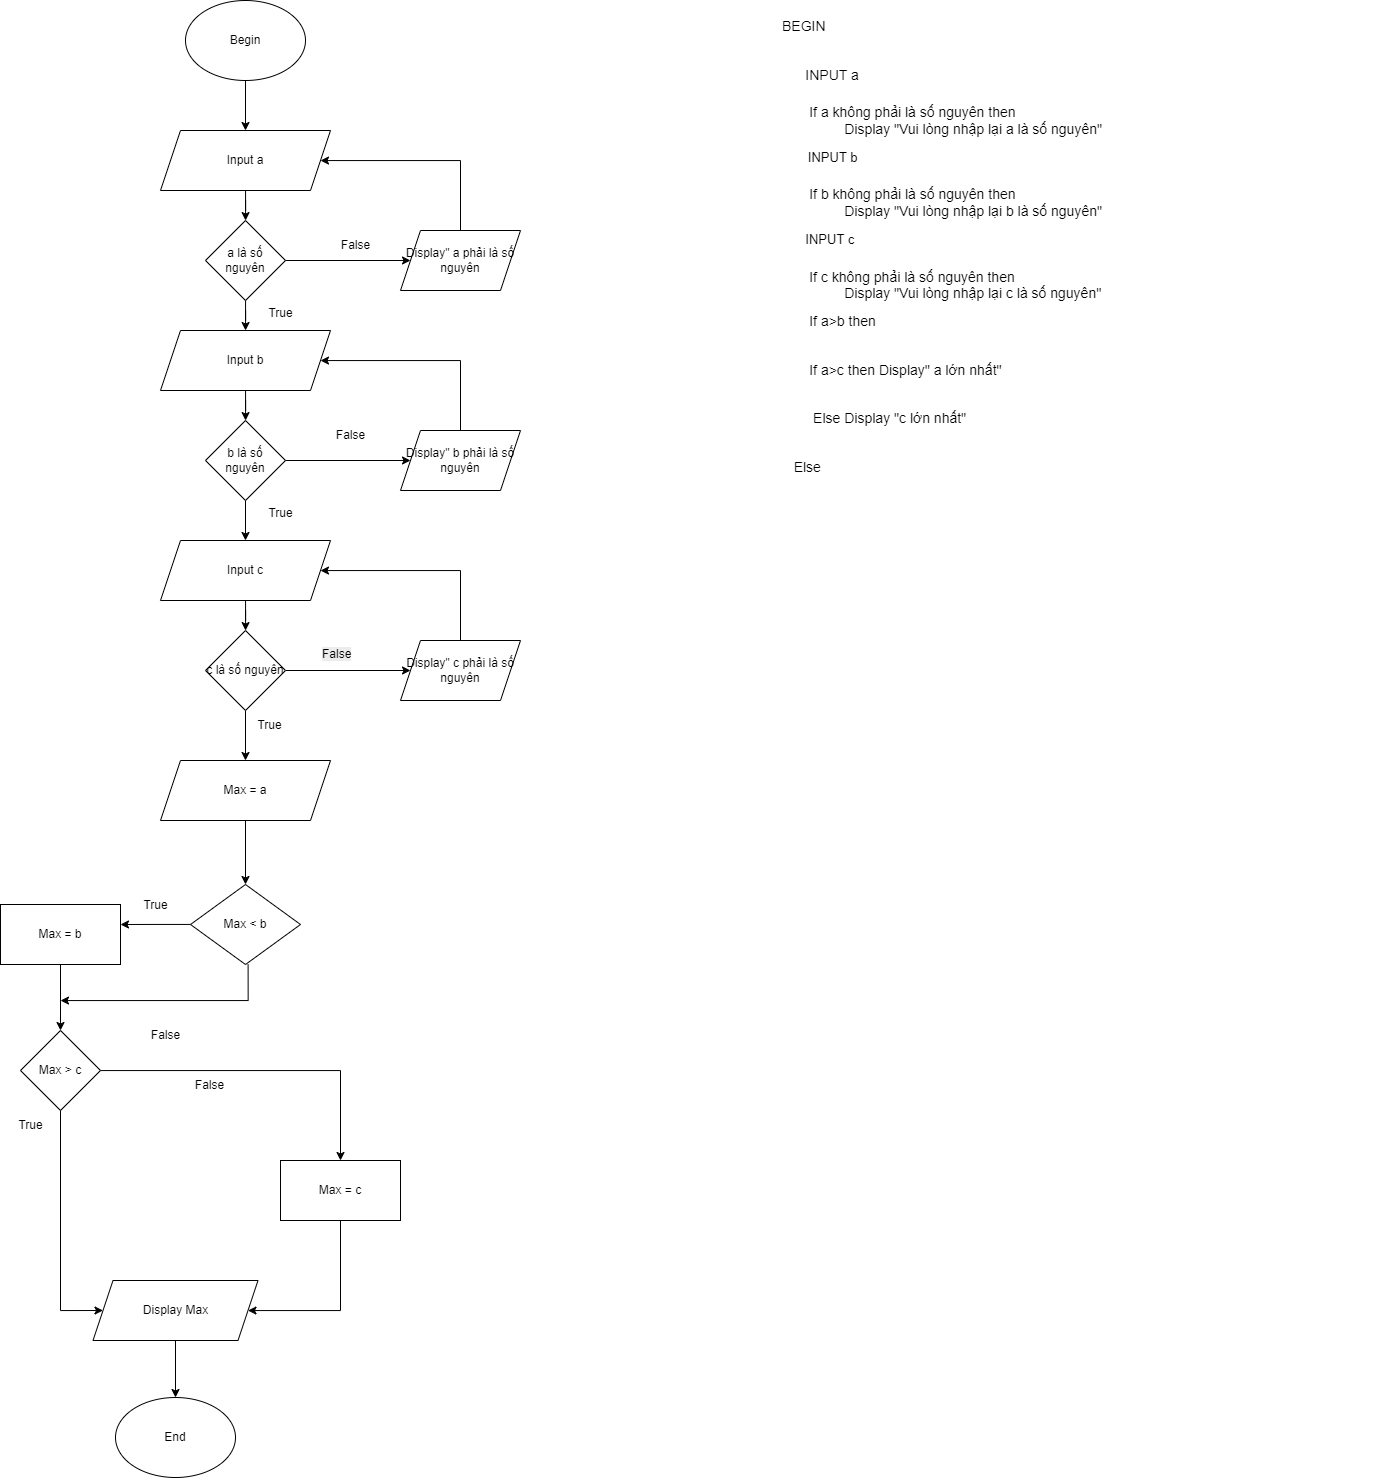

The diagram above was exported from draw.io. Its source (the exported page's mxGraphModel, read from the mxfile embedded in the PNG):
<mxGraphModel dx="1680" dy="825" grid="1" gridSize="10" guides="1" tooltips="1" connect="1" arrows="1" fold="1" page="1" pageScale="1" pageWidth="827" pageHeight="1169" math="0" shadow="0">
  <root>
    <mxCell id="0" />
    <mxCell id="1" parent="0" />
    <mxCell id="0Kf3OyOvHkO98yhHDctI-4" style="edgeStyle=orthogonalEdgeStyle;rounded=0;orthogonalLoop=1;jettySize=auto;html=1;" parent="1" source="0Kf3OyOvHkO98yhHDctI-1" target="0Kf3OyOvHkO98yhHDctI-2" edge="1">
      <mxGeometry relative="1" as="geometry" />
    </mxCell>
    <mxCell id="0Kf3OyOvHkO98yhHDctI-1" value="Begin" style="ellipse;whiteSpace=wrap;html=1;" parent="1" vertex="1">
      <mxGeometry x="355" y="120" width="120" height="80" as="geometry" />
    </mxCell>
    <mxCell id="sQIolzp-w3CVLZ0oP7LQ-7" value="" style="edgeStyle=orthogonalEdgeStyle;rounded=0;orthogonalLoop=1;jettySize=auto;html=1;" parent="1" source="0Kf3OyOvHkO98yhHDctI-2" target="sQIolzp-w3CVLZ0oP7LQ-6" edge="1">
      <mxGeometry relative="1" as="geometry" />
    </mxCell>
    <mxCell id="0Kf3OyOvHkO98yhHDctI-2" value="Input&lt;span style=&quot;background-color: transparent;&quot;&gt;&amp;nbsp;a&lt;/span&gt;" style="shape=parallelogram;perimeter=parallelogramPerimeter;whiteSpace=wrap;html=1;fixedSize=1;" parent="1" vertex="1">
      <mxGeometry x="330" y="250" width="170" height="60" as="geometry" />
    </mxCell>
    <mxCell id="0Kf3OyOvHkO98yhHDctI-3" value="&lt;h1 style=&quot;margin-top: 0px;&quot;&gt;&lt;font style=&quot;font-weight: normal; font-size: 14px;&quot;&gt;BEGIN&lt;/font&gt;&lt;/h1&gt;&lt;h1 style=&quot;margin-top: 0px;&quot;&gt;&lt;font style=&quot;font-weight: normal; font-size: 14px;&quot;&gt;&amp;nbsp; &amp;nbsp; &amp;nbsp; INPUT a&lt;/font&gt;&lt;/h1&gt;&lt;div&gt;&lt;font style=&quot;font-size: 14px;&quot;&gt;&amp;nbsp; &amp;nbsp; &amp;nbsp; &amp;nbsp;If a không phải là số nguyên then&lt;/font&gt;&lt;/div&gt;&lt;div&gt;&lt;font style=&quot;font-size: 14px;&quot;&gt;&lt;span style=&quot;white-space: pre;&quot;&gt;&#09;&lt;/span&gt;&lt;span style=&quot;white-space: pre;&quot;&gt;&#09;&lt;/span&gt;Display &quot;Vui lòng nhập lại a là số nguyên&quot;&lt;br&gt;&lt;/font&gt;&lt;/div&gt;&lt;div&gt;&lt;font style=&quot;&quot;&gt;&lt;h1 style=&quot;margin-top: 0px;&quot;&gt;&lt;span style=&quot;font-size: 14px;&quot;&gt;&amp;nbsp; &lt;/span&gt;&lt;span style=&quot;font-weight: normal;&quot;&gt;&lt;font style=&quot;font-size: 13px;&quot;&gt;&amp;nbsp; &amp;nbsp; &amp;nbsp;INPUT b&lt;/font&gt;&lt;/span&gt;&lt;/h1&gt;&lt;div style=&quot;font-size: 14px;&quot;&gt;&amp;nbsp; &amp;nbsp; &amp;nbsp; &amp;nbsp;If b không phải là số nguyên then&lt;/div&gt;&lt;div style=&quot;font-size: 14px;&quot;&gt;&lt;span style=&quot;white-space: pre;&quot;&gt;&#09;&lt;/span&gt;&lt;span style=&quot;white-space: pre;&quot;&gt;&#09;&lt;/span&gt;Display &quot;Vui lòng nhập lại b là số nguyên&quot;&lt;/div&gt;&lt;div style=&quot;&quot;&gt;&lt;h1 style=&quot;margin-top: 0px;&quot;&gt;&lt;span style=&quot;font-size: 14px;&quot;&gt;&amp;nbsp; &amp;nbsp; &amp;nbsp;&lt;span style=&quot;font-weight: normal;&quot;&gt;&amp;nbsp;&lt;/span&gt;&lt;/span&gt;&lt;font style=&quot;font-size: 13px; font-weight: normal;&quot;&gt;INPUT c&lt;/font&gt;&lt;/h1&gt;&lt;div style=&quot;font-size: 14px;&quot;&gt;&amp;nbsp; &amp;nbsp; &amp;nbsp; &amp;nbsp;If c không phải là số nguyên then&lt;/div&gt;&lt;div style=&quot;font-size: 14px;&quot;&gt;&lt;span style=&quot;white-space: pre;&quot;&gt;&#09;&lt;/span&gt;&lt;span style=&quot;white-space: pre;&quot;&gt;&#09;&lt;/span&gt;Display &quot;Vui lòng nhập lại c là số nguyên&quot;&lt;/div&gt;&lt;/div&gt;&lt;/font&gt;&lt;/div&gt;&lt;h1 style=&quot;margin-top: 0px;&quot;&gt;&lt;font style=&quot;font-weight: normal; font-size: 14px;&quot;&gt;&amp;nbsp; &amp;nbsp; &amp;nbsp; &amp;nbsp;If a&amp;gt;b then&amp;nbsp;&lt;/font&gt;&lt;/h1&gt;&lt;h1 style=&quot;margin-top: 0px;&quot;&gt;&lt;font style=&quot;font-size: 14px;&quot;&gt;&lt;span style=&quot;white-space: normal; font-weight: normal;&quot;&gt;&amp;nbsp; &amp;nbsp; &amp;nbsp; &amp;nbsp;If a&amp;gt;c then Display&quot; a lớn nhất&quot;&lt;/span&gt;&lt;/font&gt;&lt;/h1&gt;&lt;h1 style=&quot;margin-top: 0px;&quot;&gt;&lt;font style=&quot;font-weight: normal; font-size: 14px;&quot;&gt;&amp;nbsp; &amp;nbsp; &amp;nbsp; &amp;nbsp; Else Display &quot;c lớn nhất&quot;&lt;/font&gt;&lt;/h1&gt;&lt;h1 style=&quot;margin-top: 0px;&quot;&gt;&lt;font style=&quot;font-weight: normal; font-size: 14px;&quot;&gt;&amp;nbsp; &amp;nbsp;Else&amp;nbsp;&lt;/font&gt;&lt;/h1&gt;&lt;h1 style=&quot;margin-top: 0px;&quot;&gt;&lt;font style=&quot;font-weight: normal; font-size: 14px;&quot;&gt;&amp;nbsp; &amp;nbsp; &amp;nbsp; &amp;nbsp; If b&amp;gt;c then Display &quot;b lớn nhất&quot;&lt;/font&gt;&lt;/h1&gt;&lt;h1 style=&quot;margin-top: 0px;&quot;&gt;&lt;font style=&quot;font-weight: normal; font-size: 14px;&quot;&gt;&amp;nbsp; &amp;nbsp; &amp;nbsp; &amp;nbsp; Else Display &quot;c lớn nhất&quot;&lt;/font&gt;&lt;/h1&gt;&lt;h1 style=&quot;margin-top: 0px;&quot;&gt;&lt;font style=&quot;font-weight: normal; font-size: 14px;&quot;&gt;END&lt;/font&gt;&lt;/h1&gt;&lt;div&gt;&lt;br&gt;&lt;/div&gt;" style="text;html=1;whiteSpace=wrap;overflow=hidden;rounded=0;fontSize=13;" parent="1" vertex="1">
      <mxGeometry x="950" y="120" width="600" height="490" as="geometry" />
    </mxCell>
    <mxCell id="0Kf3OyOvHkO98yhHDctI-22" style="edgeStyle=orthogonalEdgeStyle;rounded=0;orthogonalLoop=1;jettySize=auto;html=1;" parent="1" source="0Kf3OyOvHkO98yhHDctI-21" target="0Kf3OyOvHkO98yhHDctI-23" edge="1">
      <mxGeometry relative="1" as="geometry">
        <mxPoint x="405" y="1000" as="targetPoint" />
      </mxGeometry>
    </mxCell>
    <mxCell id="0Kf3OyOvHkO98yhHDctI-21" value="Max = a" style="shape=parallelogram;perimeter=parallelogramPerimeter;whiteSpace=wrap;html=1;fixedSize=1;" parent="1" vertex="1">
      <mxGeometry x="330" y="880" width="170" height="60" as="geometry" />
    </mxCell>
    <mxCell id="0Kf3OyOvHkO98yhHDctI-24" style="edgeStyle=orthogonalEdgeStyle;rounded=0;orthogonalLoop=1;jettySize=auto;html=1;" parent="1" source="0Kf3OyOvHkO98yhHDctI-23" edge="1">
      <mxGeometry relative="1" as="geometry">
        <mxPoint x="290" y="1044" as="targetPoint" />
      </mxGeometry>
    </mxCell>
    <mxCell id="0Kf3OyOvHkO98yhHDctI-23" value="Max &amp;lt; b" style="rhombus;whiteSpace=wrap;html=1;" parent="1" vertex="1">
      <mxGeometry x="360" y="1004" width="110" height="80" as="geometry" />
    </mxCell>
    <mxCell id="0Kf3OyOvHkO98yhHDctI-30" value="" style="edgeStyle=orthogonalEdgeStyle;rounded=0;orthogonalLoop=1;jettySize=auto;html=1;" parent="1" source="0Kf3OyOvHkO98yhHDctI-33" target="0Kf3OyOvHkO98yhHDctI-29" edge="1">
      <mxGeometry relative="1" as="geometry">
        <mxPoint x="250" y="1085" as="sourcePoint" />
      </mxGeometry>
    </mxCell>
    <mxCell id="0Kf3OyOvHkO98yhHDctI-35" style="edgeStyle=orthogonalEdgeStyle;rounded=0;orthogonalLoop=1;jettySize=auto;html=1;entryX=0;entryY=0.5;entryDx=0;entryDy=0;" parent="1" source="0Kf3OyOvHkO98yhHDctI-29" edge="1" target="0Kf3OyOvHkO98yhHDctI-57">
      <mxGeometry relative="1" as="geometry">
        <mxPoint x="230" y="1280" as="targetPoint" />
        <Array as="points">
          <mxPoint x="230" y="1430" />
        </Array>
      </mxGeometry>
    </mxCell>
    <mxCell id="0Kf3OyOvHkO98yhHDctI-53" style="edgeStyle=orthogonalEdgeStyle;rounded=0;orthogonalLoop=1;jettySize=auto;html=1;" parent="1" source="0Kf3OyOvHkO98yhHDctI-29" target="0Kf3OyOvHkO98yhHDctI-54" edge="1">
      <mxGeometry relative="1" as="geometry">
        <mxPoint x="430" y="1280" as="targetPoint" />
      </mxGeometry>
    </mxCell>
    <mxCell id="0Kf3OyOvHkO98yhHDctI-29" value="Max &amp;gt; c" style="rhombus;whiteSpace=wrap;html=1;" parent="1" vertex="1">
      <mxGeometry x="190" y="1150" width="80" height="80" as="geometry" />
    </mxCell>
    <mxCell id="0Kf3OyOvHkO98yhHDctI-33" value="Max = b" style="rounded=0;whiteSpace=wrap;html=1;" parent="1" vertex="1">
      <mxGeometry x="170" y="1024" width="120" height="60" as="geometry" />
    </mxCell>
    <mxCell id="0Kf3OyOvHkO98yhHDctI-34" style="edgeStyle=orthogonalEdgeStyle;rounded=0;orthogonalLoop=1;jettySize=auto;html=1;" parent="1" edge="1">
      <mxGeometry relative="1" as="geometry">
        <mxPoint x="417.6" y="1084" as="sourcePoint" />
        <mxPoint x="230" y="1120" as="targetPoint" />
        <Array as="points">
          <mxPoint x="418" y="1120" />
          <mxPoint x="230" y="1120" />
        </Array>
      </mxGeometry>
    </mxCell>
    <mxCell id="0Kf3OyOvHkO98yhHDctI-36" value="False" style="text;html=1;align=center;verticalAlign=middle;resizable=0;points=[];autosize=1;strokeColor=none;fillColor=none;" parent="1" vertex="1">
      <mxGeometry x="310" y="1140" width="50" height="30" as="geometry" />
    </mxCell>
    <mxCell id="0Kf3OyOvHkO98yhHDctI-37" value="True" style="text;html=1;align=center;verticalAlign=middle;resizable=0;points=[];autosize=1;strokeColor=none;fillColor=none;" parent="1" vertex="1">
      <mxGeometry x="300" y="1010" width="50" height="30" as="geometry" />
    </mxCell>
    <mxCell id="0Kf3OyOvHkO98yhHDctI-51" value="End" style="ellipse;whiteSpace=wrap;html=1;" parent="1" vertex="1">
      <mxGeometry x="285" y="1517" width="120" height="80" as="geometry" />
    </mxCell>
    <mxCell id="0Kf3OyOvHkO98yhHDctI-58" style="edgeStyle=orthogonalEdgeStyle;rounded=0;orthogonalLoop=1;jettySize=auto;html=1;" parent="1" source="0Kf3OyOvHkO98yhHDctI-54" target="0Kf3OyOvHkO98yhHDctI-57" edge="1">
      <mxGeometry relative="1" as="geometry">
        <Array as="points">
          <mxPoint x="510" y="1430" />
        </Array>
      </mxGeometry>
    </mxCell>
    <mxCell id="0Kf3OyOvHkO98yhHDctI-54" value="Max = c" style="rounded=0;whiteSpace=wrap;html=1;" parent="1" vertex="1">
      <mxGeometry x="450" y="1280" width="120" height="60" as="geometry" />
    </mxCell>
    <mxCell id="0Kf3OyOvHkO98yhHDctI-55" value="False" style="text;html=1;align=center;verticalAlign=middle;resizable=0;points=[];autosize=1;strokeColor=none;fillColor=none;" parent="1" vertex="1">
      <mxGeometry x="354" y="1190" width="50" height="30" as="geometry" />
    </mxCell>
    <mxCell id="0Kf3OyOvHkO98yhHDctI-56" value="True" style="text;html=1;align=center;verticalAlign=middle;resizable=0;points=[];autosize=1;strokeColor=none;fillColor=none;" parent="1" vertex="1">
      <mxGeometry x="175" y="1230" width="50" height="30" as="geometry" />
    </mxCell>
    <mxCell id="0Kf3OyOvHkO98yhHDctI-59" style="edgeStyle=orthogonalEdgeStyle;rounded=0;orthogonalLoop=1;jettySize=auto;html=1;" parent="1" source="0Kf3OyOvHkO98yhHDctI-57" target="0Kf3OyOvHkO98yhHDctI-51" edge="1">
      <mxGeometry relative="1" as="geometry" />
    </mxCell>
    <mxCell id="0Kf3OyOvHkO98yhHDctI-57" value="Display Max" style="shape=parallelogram;perimeter=parallelogramPerimeter;whiteSpace=wrap;html=1;fixedSize=1;" parent="1" vertex="1">
      <mxGeometry x="262.5" y="1400" width="165" height="60" as="geometry" />
    </mxCell>
    <mxCell id="sQIolzp-w3CVLZ0oP7LQ-12" value="" style="edgeStyle=orthogonalEdgeStyle;rounded=0;orthogonalLoop=1;jettySize=auto;html=1;" parent="1" source="sQIolzp-w3CVLZ0oP7LQ-6" target="sQIolzp-w3CVLZ0oP7LQ-11" edge="1">
      <mxGeometry relative="1" as="geometry" />
    </mxCell>
    <mxCell id="sQIolzp-w3CVLZ0oP7LQ-30" style="edgeStyle=orthogonalEdgeStyle;rounded=0;orthogonalLoop=1;jettySize=auto;html=1;" parent="1" source="sQIolzp-w3CVLZ0oP7LQ-6" target="sQIolzp-w3CVLZ0oP7LQ-15" edge="1">
      <mxGeometry relative="1" as="geometry" />
    </mxCell>
    <mxCell id="sQIolzp-w3CVLZ0oP7LQ-6" value="a là số nguyên" style="rhombus;whiteSpace=wrap;html=1;" parent="1" vertex="1">
      <mxGeometry x="375" y="340" width="80" height="80" as="geometry" />
    </mxCell>
    <mxCell id="sQIolzp-w3CVLZ0oP7LQ-13" style="edgeStyle=orthogonalEdgeStyle;rounded=0;orthogonalLoop=1;jettySize=auto;html=1;" parent="1" source="sQIolzp-w3CVLZ0oP7LQ-11" target="0Kf3OyOvHkO98yhHDctI-2" edge="1">
      <mxGeometry relative="1" as="geometry">
        <Array as="points">
          <mxPoint x="630" y="280" />
        </Array>
      </mxGeometry>
    </mxCell>
    <mxCell id="sQIolzp-w3CVLZ0oP7LQ-11" value="Display&quot; a phải là số nguyên" style="shape=parallelogram;perimeter=parallelogramPerimeter;whiteSpace=wrap;html=1;fixedSize=1;" parent="1" vertex="1">
      <mxGeometry x="570" y="350" width="120" height="60" as="geometry" />
    </mxCell>
    <mxCell id="sQIolzp-w3CVLZ0oP7LQ-14" value="" style="edgeStyle=orthogonalEdgeStyle;rounded=0;orthogonalLoop=1;jettySize=auto;html=1;" parent="1" source="sQIolzp-w3CVLZ0oP7LQ-15" target="sQIolzp-w3CVLZ0oP7LQ-17" edge="1">
      <mxGeometry relative="1" as="geometry" />
    </mxCell>
    <mxCell id="sQIolzp-w3CVLZ0oP7LQ-15" value="Input b" style="shape=parallelogram;perimeter=parallelogramPerimeter;whiteSpace=wrap;html=1;fixedSize=1;" parent="1" vertex="1">
      <mxGeometry x="330" y="450" width="170" height="60" as="geometry" />
    </mxCell>
    <mxCell id="sQIolzp-w3CVLZ0oP7LQ-16" value="" style="edgeStyle=orthogonalEdgeStyle;rounded=0;orthogonalLoop=1;jettySize=auto;html=1;" parent="1" source="sQIolzp-w3CVLZ0oP7LQ-17" target="sQIolzp-w3CVLZ0oP7LQ-19" edge="1">
      <mxGeometry relative="1" as="geometry" />
    </mxCell>
    <mxCell id="sQIolzp-w3CVLZ0oP7LQ-27" style="edgeStyle=orthogonalEdgeStyle;rounded=0;orthogonalLoop=1;jettySize=auto;html=1;" parent="1" source="sQIolzp-w3CVLZ0oP7LQ-17" target="sQIolzp-w3CVLZ0oP7LQ-21" edge="1">
      <mxGeometry relative="1" as="geometry" />
    </mxCell>
    <mxCell id="sQIolzp-w3CVLZ0oP7LQ-17" value="b là số nguyên" style="rhombus;whiteSpace=wrap;html=1;" parent="1" vertex="1">
      <mxGeometry x="375" y="540" width="80" height="80" as="geometry" />
    </mxCell>
    <mxCell id="sQIolzp-w3CVLZ0oP7LQ-18" style="edgeStyle=orthogonalEdgeStyle;rounded=0;orthogonalLoop=1;jettySize=auto;html=1;" parent="1" source="sQIolzp-w3CVLZ0oP7LQ-19" target="sQIolzp-w3CVLZ0oP7LQ-15" edge="1">
      <mxGeometry relative="1" as="geometry">
        <Array as="points">
          <mxPoint x="630" y="480" />
        </Array>
      </mxGeometry>
    </mxCell>
    <mxCell id="sQIolzp-w3CVLZ0oP7LQ-19" value="Display&quot; b phải là số nguyên" style="shape=parallelogram;perimeter=parallelogramPerimeter;whiteSpace=wrap;html=1;fixedSize=1;" parent="1" vertex="1">
      <mxGeometry x="570" y="550" width="120" height="60" as="geometry" />
    </mxCell>
    <mxCell id="sQIolzp-w3CVLZ0oP7LQ-20" value="" style="edgeStyle=orthogonalEdgeStyle;rounded=0;orthogonalLoop=1;jettySize=auto;html=1;" parent="1" source="sQIolzp-w3CVLZ0oP7LQ-21" target="sQIolzp-w3CVLZ0oP7LQ-23" edge="1">
      <mxGeometry relative="1" as="geometry" />
    </mxCell>
    <mxCell id="sQIolzp-w3CVLZ0oP7LQ-21" value="Input&lt;span style=&quot;background-color: transparent;&quot;&gt;&amp;nbsp;c&lt;/span&gt;" style="shape=parallelogram;perimeter=parallelogramPerimeter;whiteSpace=wrap;html=1;fixedSize=1;" parent="1" vertex="1">
      <mxGeometry x="330" y="660" width="170" height="60" as="geometry" />
    </mxCell>
    <mxCell id="sQIolzp-w3CVLZ0oP7LQ-29" style="edgeStyle=orthogonalEdgeStyle;rounded=0;orthogonalLoop=1;jettySize=auto;html=1;" parent="1" source="sQIolzp-w3CVLZ0oP7LQ-23" target="0Kf3OyOvHkO98yhHDctI-21" edge="1">
      <mxGeometry relative="1" as="geometry" />
    </mxCell>
    <mxCell id="sQIolzp-w3CVLZ0oP7LQ-39" style="edgeStyle=orthogonalEdgeStyle;rounded=0;orthogonalLoop=1;jettySize=auto;html=1;" parent="1" source="sQIolzp-w3CVLZ0oP7LQ-23" target="sQIolzp-w3CVLZ0oP7LQ-25" edge="1">
      <mxGeometry relative="1" as="geometry" />
    </mxCell>
    <mxCell id="sQIolzp-w3CVLZ0oP7LQ-23" value="c là số nguyên" style="rhombus;whiteSpace=wrap;html=1;" parent="1" vertex="1">
      <mxGeometry x="375" y="750" width="80" height="80" as="geometry" />
    </mxCell>
    <mxCell id="sQIolzp-w3CVLZ0oP7LQ-24" style="edgeStyle=orthogonalEdgeStyle;rounded=0;orthogonalLoop=1;jettySize=auto;html=1;" parent="1" source="sQIolzp-w3CVLZ0oP7LQ-25" target="sQIolzp-w3CVLZ0oP7LQ-21" edge="1">
      <mxGeometry relative="1" as="geometry">
        <Array as="points">
          <mxPoint x="630" y="690" />
        </Array>
      </mxGeometry>
    </mxCell>
    <mxCell id="sQIolzp-w3CVLZ0oP7LQ-25" value="Display&quot; c phải là số nguyên" style="shape=parallelogram;perimeter=parallelogramPerimeter;whiteSpace=wrap;html=1;fixedSize=1;" parent="1" vertex="1">
      <mxGeometry x="570" y="760" width="120" height="60" as="geometry" />
    </mxCell>
    <mxCell id="sQIolzp-w3CVLZ0oP7LQ-31" value="False" style="text;html=1;align=center;verticalAlign=middle;resizable=0;points=[];autosize=1;strokeColor=none;fillColor=none;" parent="1" vertex="1">
      <mxGeometry x="495" y="540" width="50" height="30" as="geometry" />
    </mxCell>
    <mxCell id="sQIolzp-w3CVLZ0oP7LQ-32" value="&lt;span style=&quot;color: rgb(0, 0, 0); font-family: Helvetica; font-size: 12px; font-style: normal; font-variant-ligatures: normal; font-variant-caps: normal; font-weight: 400; letter-spacing: normal; orphans: 2; text-align: center; text-indent: 0px; text-transform: none; widows: 2; word-spacing: 0px; -webkit-text-stroke-width: 0px; white-space: nowrap; background-color: rgb(236, 236, 236); text-decoration-thickness: initial; text-decoration-style: initial; text-decoration-color: initial; display: inline !important; float: none;&quot;&gt;False&lt;/span&gt;" style="text;whiteSpace=wrap;html=1;" parent="1" vertex="1">
      <mxGeometry x="490" y="760" width="60" height="40" as="geometry" />
    </mxCell>
    <mxCell id="sQIolzp-w3CVLZ0oP7LQ-35" value="True" style="text;html=1;align=center;verticalAlign=middle;resizable=0;points=[];autosize=1;strokeColor=none;fillColor=none;" parent="1" vertex="1">
      <mxGeometry x="425" y="618" width="50" height="30" as="geometry" />
    </mxCell>
    <mxCell id="sQIolzp-w3CVLZ0oP7LQ-36" value="True" style="text;html=1;align=center;verticalAlign=middle;resizable=0;points=[];autosize=1;strokeColor=none;fillColor=none;" parent="1" vertex="1">
      <mxGeometry x="414" y="830" width="50" height="30" as="geometry" />
    </mxCell>
    <mxCell id="sQIolzp-w3CVLZ0oP7LQ-37" value="True" style="text;html=1;align=center;verticalAlign=middle;resizable=0;points=[];autosize=1;strokeColor=none;fillColor=none;" parent="1" vertex="1">
      <mxGeometry x="425" y="418" width="50" height="30" as="geometry" />
    </mxCell>
    <mxCell id="sQIolzp-w3CVLZ0oP7LQ-38" value="False" style="text;html=1;align=center;verticalAlign=middle;resizable=0;points=[];autosize=1;strokeColor=none;fillColor=none;" parent="1" vertex="1">
      <mxGeometry x="500" y="350" width="50" height="30" as="geometry" />
    </mxCell>
  </root>
</mxGraphModel>